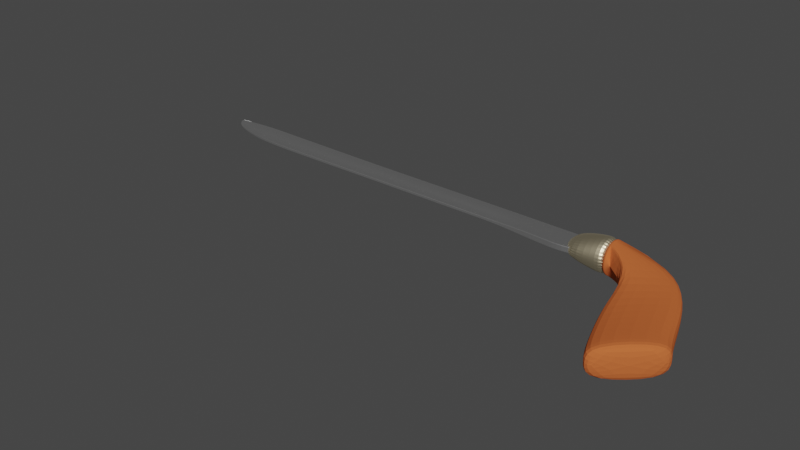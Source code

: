 # Source: Bionet.blend  (saved by Blender 2.93.20; exported with 4.5.12 LTS)
import bpy
from mathutils import Matrix  # noqa: F401  (used for matrix-valued properties, if any)

bpy.ops.wm.read_factory_settings(use_empty=True)
scene = bpy.context.scene
scene.name = 'Scene'

# ---- collections
col_collection = bpy.data.collections.new('Collection'); scene.collection.children.link(col_collection)

# ---- materials (node trees are filled in below, after node groups)
mat_material_003 = bpy.data.materials.new('Material.003')
mat_material_003.use_transparent_shadow = False
mat_material_002 = bpy.data.materials.new('Material.002')
mat_material_002.use_transparent_shadow = False
mat_material_001 = bpy.data.materials.new('Material.001')
mat_material_001.use_transparent_shadow = False

# ---- material node trees
mat_material_003.use_nodes = True; mat_material_003.node_tree.nodes.clear()
_N = mat_material_003.node_tree.nodes; _L = mat_material_003.node_tree.links
n0 = _N.new('ShaderNodeBsdfPrincipled'); n0.name = 'Principled BSDF'; n0.location = (10, 300)
n0.distribution = 'GGX'
n0.subsurface_method = 'BURLEY'
n0.inputs[0].default_value = (0.9758, 0.9758, 0.9758, 1.0)
n0.inputs[1].default_value = 1.0
n0.inputs[2].default_value = 0.4174
n0.inputs[3].default_value = 1.45
n0.inputs[27].default_value = (0.0, 0.0, 0.0, 1.0)
n0.inputs[28].default_value = 1.0
n1 = _N.new('ShaderNodeOutputMaterial'); n1.name = 'Material Output'; n1.location = (300, 300)
_L.new(n0.outputs[0], n1.inputs[0])
n1.is_active_output = True
mat_material_002.use_nodes = True; mat_material_002.node_tree.nodes.clear()
_N = mat_material_002.node_tree.nodes; _L = mat_material_002.node_tree.links
n0 = _N.new('ShaderNodeBsdfPrincipled'); n0.name = 'Principled BSDF'; n0.location = (10, 300)
n0.distribution = 'GGX'
n0.subsurface_method = 'BURLEY'
n0.inputs[0].default_value = (0.8711, 0.7572, 0.5157, 1.0)
n0.inputs[1].default_value = 1.0
n0.inputs[3].default_value = 1.45
n0.inputs[8].default_value = 1.0
n0.inputs[9].default_value = (3.3, 0.2, 0.1)
n0.inputs[10].default_value = 0.6446
n0.inputs[13].default_value = 0.4339
n0.inputs[27].default_value = (0.0, 0.0, 0.0, 1.0)
n0.inputs[28].default_value = 1.0
n1 = _N.new('ShaderNodeOutputMaterial'); n1.name = 'Material Output'; n1.location = (300, 300)
_L.new(n0.outputs[0], n1.inputs[0])
n1.is_active_output = True
mat_material_001.use_nodes = True; mat_material_001.node_tree.nodes.clear()
_N = mat_material_001.node_tree.nodes; _L = mat_material_001.node_tree.links
n0 = _N.new('ShaderNodeBsdfPrincipled'); n0.name = 'Principled BSDF'; n0.location = (10, 300)
n0.distribution = 'GGX'
n0.subsurface_method = 'BURLEY'
n0.inputs[0].default_value = (0.5805, 0.1349, 0.04003, 1.0)
n0.inputs[2].default_value = 1.0
n0.inputs[3].default_value = 1.45
n0.inputs[9].default_value = (1.1, 0.2, 0.1)
n0.inputs[13].default_value = 0.0
n0.inputs[14].default_value = (0.9341, 0.8642, 0.8493, 1.0)
n0.inputs[27].default_value = (0.0, 0.0, 0.0, 1.0)
n0.inputs[28].default_value = 5.8
n1 = _N.new('ShaderNodeOutputMaterial'); n1.name = 'Material Output'; n1.location = (300, 300)
_L.new(n0.outputs[0], n1.inputs[0])
n1.is_active_output = True

# ---- world
world_world = bpy.data.worlds.new('World'); scene.world = world_world
world_world.use_nodes = True; world_world.node_tree.nodes.clear()
_N = world_world.node_tree.nodes; _L = world_world.node_tree.links
n0 = _N.new('ShaderNodeOutputWorld'); n0.name = 'World Output'; n0.location = (300, 300)
n1 = _N.new('ShaderNodeBackground'); n1.name = 'Background'; n1.location = (10, 300)
n1.inputs[0].default_value = (0.05088, 0.05088, 0.05088, 1.0)
_L.new(n1.outputs[0], n0.inputs[0])
n0.is_active_output = True
world_world.color = (0.05088, 0.05088, 0.05088)
world_world.use_sun_shadow = False
world_world.sun_shadow_jitter_overblur = 0.0

# ---- meshes
me_cube_001 = bpy.data.meshes.new('Cube.001')
me_cube_001.from_pydata([(2.806, 1.228, 1.576), (2.806, 1.228, 1.651), (2.806, 1.473, 1.576), (2.806, 1.473, 1.651), (2.352, 1.115, 1.576), (2.352, 1.115, 1.651), (2.352, 1.533, 1.576), (2.352, 1.533, 1.651), (2.144, 1.118, 1.576), (2.144, 1.118, 1.651), (2.142, 1.529, 1.576), (2.142, 1.529, 1.651), (-0.8128, 1.172, 1.597), (-0.8128, 1.172, 1.63), (-0.8128, 1.529, 1.576), (-0.8128, 1.529, 1.651), (-2.05, 1.165, 1.597), (-2.05, 1.165, 1.63), (-2.05, 1.547, 1.576), (-2.05, 1.547, 1.651), (-2.348, 1.178, 1.597), (-2.348, 1.178, 1.63), (-2.348, 1.554, 1.576), (-2.348, 1.554, 1.651), (-2.661, 1.207, 1.597), (-2.661, 1.207, 1.63), (-2.715, 1.552, 1.576), (-2.715, 1.552, 1.651), (-2.91, 1.271, 1.603), (-2.91, 1.271, 1.624), (-2.91, 1.547, 1.589), (-2.91, 1.547, 1.638), (-2.348, 1.178, 1.597), (-2.348, 1.178, 1.63), (-2.661, 1.207, 1.597), (-2.661, 1.207, 1.63), (-3.074, 1.332, 1.605), (-3.074, 1.332, 1.622), (-3.074, 1.53, 1.594), (-3.074, 1.53, 1.633), (-3.074, 1.53, 1.594), (-3.074, 1.53, 1.633), (-3.182, 1.402, 1.605), (-3.182, 1.402, 1.622), (-3.199, 1.506, 1.594), (-3.199, 1.506, 1.633), (-3.199, 1.506, 1.594), (-3.199, 1.506, 1.633), (-3.232, 1.486, 1.599), (-3.232, 1.486, 1.628), (-3.232, 1.495, 1.599), (-3.232, 1.495, 1.628), (-3.232, 1.495, 1.599), (-3.232, 1.495, 1.628), (-3.182, 1.402, 1.605), (-3.182, 1.402, 1.622), (1.773, 1.529, 1.576), (1.403, 1.529, 1.576), (1.034, 1.529, 1.576), (0.6647, 1.529, 1.576), (0.2953, 1.529, 1.576), (-0.07409, 1.529, 1.576), (-0.4435, 1.529, 1.576), (-0.4435, 1.172, 1.597), (-0.07409, 1.172, 1.597), (0.2953, 1.172, 1.597), (0.6647, 1.172, 1.597), (1.034, 1.172, 1.597), (1.403, 1.172, 1.597), (1.773, 1.149, 1.579), (1.773, 1.149, 1.648), (1.403, 1.172, 1.63), (1.034, 1.172, 1.63), (0.6647, 1.172, 1.63), (0.2953, 1.172, 1.63), (-0.07409, 1.172, 1.63), (-0.4435, 1.172, 1.63), (-0.4435, 1.529, 1.651), (-0.07409, 1.529, 1.651), (0.2953, 1.529, 1.651), (0.6647, 1.529, 1.651), (1.034, 1.529, 1.651), (1.403, 1.529, 1.651), (1.773, 1.529, 1.651), (2.806, 1.375, 1.576), (2.806, 1.326, 1.576), (2.806, 1.277, 1.576), (2.806, 1.228, 1.576), (2.806, 1.228, 1.651), (2.806, 1.277, 1.651), (2.806, 1.326, 1.651), (2.806, 1.375, 1.651), (2.352, 1.115, 1.576), (2.352, 1.198, 1.576), (2.352, 1.282, 1.576), (2.352, 1.365, 1.576), (2.352, 1.365, 1.651), (2.352, 1.282, 1.651), (2.352, 1.198, 1.651), (2.352, 1.115, 1.651), (2.144, 1.118, 1.576), (2.144, 1.201, 1.576), (2.143, 1.283, 1.576), (2.143, 1.365, 1.576), (2.143, 1.365, 1.651), (2.143, 1.283, 1.651), (2.144, 1.201, 1.651), (2.144, 1.118, 1.651), (-0.8128, 1.172, 1.597), (-0.8128, 1.243, 1.597), (-0.8128, 1.315, 1.586), (-0.8128, 1.386, 1.576), (-0.8128, 1.386, 1.651), (-0.8128, 1.315, 1.641), (-0.8128, 1.243, 1.63), (-0.8128, 1.172, 1.63), (-2.05, 1.165, 1.597), (-2.05, 1.241, 1.597), (-2.05, 1.318, 1.586), (-2.05, 1.394, 1.576), (-2.05, 1.394, 1.651), (-2.05, 1.318, 1.641), (-2.05, 1.241, 1.63), (-2.05, 1.165, 1.63), (-2.348, 1.178, 1.597), (-2.348, 1.253, 1.597), (-2.348, 1.329, 1.586), (-2.348, 1.404, 1.576), (-2.348, 1.404, 1.651), (-2.348, 1.329, 1.641), (-2.348, 1.253, 1.63), (-2.348, 1.178, 1.63), (-2.661, 1.207, 1.597), (-2.672, 1.276, 1.597), (-2.682, 1.345, 1.586), (-2.693, 1.414, 1.576), (-2.693, 1.414, 1.651), (-2.682, 1.345, 1.641), (-2.672, 1.276, 1.63), (-2.661, 1.207, 1.63), (-2.91, 1.271, 1.603), (-2.91, 1.326, 1.603), (-2.91, 1.381, 1.595), (-2.91, 1.436, 1.589), (-2.91, 1.436, 1.638), (-2.91, 1.381, 1.632), (-2.91, 1.326, 1.624), (-2.91, 1.271, 1.624), (-3.074, 1.332, 1.605), (-3.074, 1.371, 1.605), (-3.074, 1.411, 1.599), (-3.074, 1.451, 1.594), (-3.074, 1.451, 1.633), (-3.074, 1.411, 1.628), (-3.074, 1.371, 1.622), (-3.074, 1.332, 1.622), (-3.182, 1.402, 1.605), (-3.185, 1.423, 1.605), (-3.189, 1.444, 1.599), (-3.192, 1.464, 1.599), (-3.192, 1.464, 1.628), (-3.189, 1.444, 1.628), (-3.185, 1.423, 1.622), (-3.182, 1.402, 1.622), (-3.232, 1.486, 1.599), (-3.232, 1.488, 1.599), (-3.232, 1.49, 1.599), (-3.232, 1.492, 1.599), (-3.232, 1.492, 1.628), (-3.232, 1.49, 1.628), (-3.232, 1.488, 1.628), (-3.232, 1.486, 1.628), (1.773, 1.149, 1.648), (1.773, 1.225, 1.648), (1.773, 1.301, 1.651), (1.773, 1.377, 1.651), (1.403, 1.172, 1.63), (1.403, 1.243, 1.63), (1.403, 1.315, 1.641), (1.403, 1.386, 1.651), (1.034, 1.172, 1.63), (1.034, 1.243, 1.63), (1.034, 1.315, 1.641), (1.034, 1.386, 1.651), (0.6647, 1.172, 1.63), (0.6647, 1.243, 1.63), (0.6647, 1.315, 1.641), (0.6647, 1.386, 1.651), (0.2953, 1.172, 1.63), (0.2953, 1.243, 1.63), (0.2953, 1.315, 1.641), (0.2953, 1.386, 1.651), (-0.07409, 1.172, 1.63), (-0.07409, 1.243, 1.63), (-0.07409, 1.315, 1.641), (-0.07409, 1.386, 1.651), (-0.4435, 1.172, 1.63), (-0.4435, 1.243, 1.63), (-0.4435, 1.315, 1.641), (-0.4435, 1.386, 1.651), (1.773, 1.377, 1.576), (1.773, 1.301, 1.576), (1.773, 1.225, 1.579), (1.773, 1.149, 1.579), (1.403, 1.386, 1.576), (1.403, 1.315, 1.586), (1.403, 1.243, 1.597), (1.403, 1.172, 1.597), (1.034, 1.386, 1.576), (1.034, 1.315, 1.586), (1.034, 1.243, 1.597), (1.034, 1.172, 1.597), (0.6647, 1.386, 1.576), (0.6647, 1.315, 1.586), (0.6647, 1.243, 1.597), (0.6647, 1.172, 1.597), (0.2953, 1.386, 1.576), (0.2953, 1.315, 1.586), (0.2953, 1.243, 1.597), (0.2953, 1.172, 1.597), (-0.07409, 1.386, 1.576), (-0.07409, 1.315, 1.586), (-0.07409, 1.243, 1.597), (-0.07409, 1.172, 1.597), (-0.4435, 1.386, 1.576), (-0.4435, 1.315, 1.586), (-0.4435, 1.243, 1.597), (-0.4435, 1.172, 1.597)], [(33, 32), (35, 34), (55, 54)], [(84, 91, 3, 2), (2, 3, 7, 6), (5, 4, 8, 9), (4, 5, 1, 0), (87, 92, 4, 0), (99, 88, 1, 5), (224, 62, 14, 111), (95, 6, 10, 103), (99, 5, 9, 107), (6, 7, 11, 10), (115, 13, 17, 123), (196, 76, 13, 115), (62, 77, 15, 14), (76, 63, 12, 13), (123, 17, 21, 131), (14, 15, 19, 18), (13, 12, 16, 17), (111, 14, 18, 119), (21, 20, 24, 25), (18, 19, 23, 22), (17, 16, 20, 21), (119, 18, 22, 127), (135, 26, 30, 143), (127, 22, 26, 135), (131, 21, 25, 139), (22, 23, 27, 26), (147, 29, 37, 155), (139, 25, 29, 147), (26, 27, 31, 30), (25, 24, 28, 29), (37, 36, 42, 43), (30, 31, 39, 38), (29, 28, 36, 37), (143, 30, 38, 151), (43, 42, 48, 49), (151, 38, 44, 159), (41, 40, 46, 47), (155, 37, 43, 163), (38, 39, 45, 44), (164, 171, 49, 48), (159, 44, 50, 167), (47, 46, 52, 53), (163, 43, 49, 171), (44, 45, 51, 50), (9, 8, 69, 70), (70, 69, 68, 71), (71, 68, 67, 72), (72, 67, 66, 73), (73, 66, 65, 74), (74, 65, 64, 75), (75, 64, 63, 76), (10, 11, 83, 56), (56, 83, 82, 57), (57, 82, 81, 58), (58, 81, 80, 59), (59, 80, 79, 60), (60, 79, 78, 61), (61, 78, 77, 62), (107, 9, 70, 172), (172, 70, 71, 176), (176, 71, 72, 180), (180, 72, 73, 184), (184, 73, 74, 188), (188, 74, 75, 192), (192, 75, 76, 196), (103, 10, 56, 200), (200, 56, 57, 204), (204, 57, 58, 208), (208, 58, 59, 212), (212, 59, 60, 216), (216, 60, 61, 220), (220, 61, 62, 224), (64, 223, 227, 63), (223, 222, 226, 227), (222, 221, 225, 226), (221, 220, 224, 225), (65, 219, 223, 64), (219, 218, 222, 223), (218, 217, 221, 222), (217, 216, 220, 221), (66, 215, 219, 65), (215, 214, 218, 219), (214, 213, 217, 218), (213, 212, 216, 217), (67, 211, 215, 66), (211, 210, 214, 215), (210, 209, 213, 214), (209, 208, 212, 213), (68, 207, 211, 67), (207, 206, 210, 211), (206, 205, 209, 210), (205, 204, 208, 209), (69, 203, 207, 68), (203, 202, 206, 207), (202, 201, 205, 206), (201, 200, 204, 205), (8, 100, 203, 69), (100, 101, 202, 203), (101, 102, 201, 202), (102, 103, 200, 201), (78, 195, 199, 77), (195, 194, 198, 199), (194, 193, 197, 198), (193, 192, 196, 197), (79, 191, 195, 78), (191, 190, 194, 195), (190, 189, 193, 194), (189, 188, 192, 193), (80, 187, 191, 79), (187, 186, 190, 191), (186, 185, 189, 190), (185, 184, 188, 189), (81, 183, 187, 80), (183, 182, 186, 187), (182, 181, 185, 186), (181, 180, 184, 185), (82, 179, 183, 81), (179, 178, 182, 183), (178, 177, 181, 182), (177, 176, 180, 181), (83, 175, 179, 82), (175, 174, 178, 179), (174, 173, 177, 178), (173, 172, 176, 177), (11, 104, 175, 83), (104, 105, 174, 175), (105, 106, 173, 174), (106, 107, 172, 173), (45, 160, 168, 51), (160, 161, 169, 168), (161, 162, 170, 169), (162, 163, 171, 170), (42, 156, 164, 48), (156, 157, 165, 164), (157, 158, 166, 165), (158, 159, 167, 166), (50, 51, 168, 167), (167, 168, 169, 166), (166, 169, 170, 165), (165, 170, 171, 164), (39, 152, 160, 45), (152, 153, 161, 160), (153, 154, 162, 161), (154, 155, 163, 162), (36, 148, 156, 42), (148, 149, 157, 156), (149, 150, 158, 157), (150, 151, 159, 158), (28, 140, 148, 36), (140, 141, 149, 148), (141, 142, 150, 149), (142, 143, 151, 150), (27, 136, 144, 31), (136, 137, 145, 144), (137, 138, 146, 145), (138, 139, 147, 146), (31, 144, 152, 39), (144, 145, 153, 152), (145, 146, 154, 153), (146, 147, 155, 154), (23, 128, 136, 27), (128, 129, 137, 136), (129, 130, 138, 137), (130, 131, 139, 138), (20, 124, 132, 24), (124, 125, 133, 132), (125, 126, 134, 133), (126, 127, 135, 134), (24, 132, 140, 28), (132, 133, 141, 140), (133, 134, 142, 141), (134, 135, 143, 142), (16, 116, 124, 20), (116, 117, 125, 124), (117, 118, 126, 125), (118, 119, 127, 126), (12, 108, 116, 16), (108, 109, 117, 116), (109, 110, 118, 117), (110, 111, 119, 118), (19, 120, 128, 23), (120, 121, 129, 128), (121, 122, 130, 129), (122, 123, 131, 130), (77, 199, 112, 15), (199, 198, 113, 112), (198, 197, 114, 113), (197, 196, 115, 114), (15, 112, 120, 19), (112, 113, 121, 120), (113, 114, 122, 121), (114, 115, 123, 122), (7, 96, 104, 11), (96, 97, 105, 104), (97, 98, 106, 105), (98, 99, 107, 106), (4, 92, 100, 8), (92, 93, 101, 100), (93, 94, 102, 101), (94, 95, 103, 102), (63, 227, 108, 12), (227, 226, 109, 108), (226, 225, 110, 109), (225, 224, 111, 110), (7, 3, 91, 96), (96, 91, 90, 97), (97, 90, 89, 98), (98, 89, 88, 99), (2, 6, 95, 84), (84, 95, 94, 85), (85, 94, 93, 86), (86, 93, 92, 87), (0, 1, 88, 87), (87, 88, 89, 86), (86, 89, 90, 85), (85, 90, 91, 84)])
_uv = me_cube_001.uv_layers.new(name='UVMap')
_uv.uv.foreach_set('vector', [0.375, 0.15, 0.625, 0.15, 0.625, 0.25, 0.375, 0.25, 0.375, 0.25, 0.625, 0.25, 0.625, 0.5, 0.375, 0.5, 0.625, 0.75, 0.375, 0.75, 0.375, 0.75, 0.625, 0.75, 0.375, 0.75, 0.625, 0.75, 0.625, 1.0, 0.375, 1.0, 0.125, 0.75, 0.375, 0.75, 0.375, 0.75, 0.125, 0.75, 0.625, 0.75, 0.875, 0.75, 0.875, 0.75, 0.625, 0.75, 0.375, 0.6, 0.375, 0.5, 0.375, 0.5, 0.375, 0.6, 0.375, 0.6, 0.375, 0.5, 0.375, 0.5, 0.375, 0.6, 0.625, 0.75, 0.625, 0.75, 0.625, 0.75, 0.625, 0.75, 0.375, 0.5, 0.625, 0.5, 0.625, 0.5, 0.375, 0.5, 0.625, 0.75, 0.625, 0.75, 0.625, 0.75, 0.625, 0.75, 0.625, 0.75, 0.625, 0.75, 0.625, 0.75, 0.625, 0.75, 0.375, 0.5, 0.625, 0.5, 0.625, 0.5, 0.375, 0.5, 0.625, 0.75, 0.375, 0.75, 0.375, 0.75, 0.625, 0.75, 0.625, 0.75, 0.625, 0.75, 0.625, 0.75, 0.625, 0.75, 0.375, 0.5, 0.625, 0.5, 0.625, 0.5, 0.375, 0.5, 0.625, 0.75, 0.375, 0.75, 0.375, 0.75, 0.625, 0.75, 0.375, 0.6, 0.375, 0.5, 0.375, 0.5, 0.375, 0.6, 0.625, 0.75, 0.375, 0.75, 0.375, 0.75, 0.625, 0.75, 0.375, 0.5, 0.625, 0.5, 0.625, 0.5, 0.375, 0.5, 0.625, 0.75, 0.375, 0.75, 0.375, 0.75, 0.625, 0.75, 0.375, 0.6, 0.375, 0.5, 0.375, 0.5, 0.375, 0.6, 0.375, 0.6, 0.375, 0.5, 0.375, 0.5, 0.375, 0.6, 0.375, 0.6, 0.375, 0.5, 0.375, 0.5, 0.375, 0.6, 0.625, 0.75, 0.625, 0.75, 0.625, 0.75, 0.625, 0.75, 0.375, 0.5, 0.625, 0.5, 0.625, 0.5, 0.375, 0.5, 0.625, 0.75, 0.625, 0.75, 0.625, 0.75, 0.625, 0.75, 0.625, 0.75, 0.625, 0.75, 0.625, 0.75, 0.625, 0.75, 0.375, 0.5, 0.625, 0.5, 0.625, 0.5, 0.375, 0.5, 0.625, 0.75, 0.375, 0.75, 0.375, 0.75, 0.625, 0.75, 0.625, 0.75, 0.375, 0.75, 0.375, 0.75, 0.625, 0.75, 0.375, 0.5, 0.625, 0.5, 0.625, 0.5, 0.375, 0.5, 0.625, 0.75, 0.375, 0.75, 0.375, 0.75, 0.625, 0.75, 0.375, 0.6, 0.375, 0.5, 0.375, 0.5, 0.375, 0.6, 0.625, 0.75, 0.375, 0.75, 0.375, 0.75, 0.625, 0.75, 0.375, 0.6, 0.375, 0.5, 0.375, 0.5, 0.375, 0.6, 0.0, 0.0, 0.0, 0.0, 0.0, 0.0, 0.0, 0.0, 0.625, 0.75, 0.625, 0.75, 0.625, 0.75, 0.625, 0.75, 0.375, 0.5, 0.625, 0.5, 0.625, 0.5, 0.375, 0.5, 0.375, 0.7438, 0.625, 0.7438, 0.625, 0.75, 0.375, 0.75, 0.375, 0.6, 0.375, 0.5, 0.375, 0.5, 0.375, 0.592, 0.0, 0.0, 0.0, 0.0, 0.0, 0.0, 0.0, 0.0, 0.625, 0.75, 0.625, 0.75, 0.625, 0.75, 0.625, 0.7438, 0.375, 0.5, 0.625, 0.5, 0.625, 0.5, 0.375, 0.5, 0.625, 0.75, 0.375, 0.75, 0.375, 0.75, 0.625, 0.75, 0.625, 0.75, 0.375, 0.75, 0.375, 0.75, 0.625, 0.75, 0.625, 0.75, 0.375, 0.75, 0.375, 0.75, 0.625, 0.75, 0.625, 0.75, 0.375, 0.75, 0.375, 0.75, 0.625, 0.75, 0.625, 0.75, 0.375, 0.75, 0.375, 0.75, 0.625, 0.75, 0.625, 0.75, 0.375, 0.75, 0.375, 0.75, 0.625, 0.75, 0.625, 0.75, 0.375, 0.75, 0.375, 0.75, 0.625, 0.75, 0.375, 0.5, 0.625, 0.5, 0.625, 0.5, 0.375, 0.5, 0.375, 0.5, 0.625, 0.5, 0.625, 0.5, 0.375, 0.5, 0.375, 0.5, 0.625, 0.5, 0.625, 0.5, 0.375, 0.5, 0.375, 0.5, 0.625, 0.5, 0.625, 0.5, 0.375, 0.5, 0.375, 0.5, 0.625, 0.5, 0.625, 0.5, 0.375, 0.5, 0.375, 0.5, 0.625, 0.5, 0.625, 0.5, 0.375, 0.5, 0.375, 0.5, 0.625, 0.5, 0.625, 0.5, 0.375, 0.5, 0.625, 0.75, 0.625, 0.75, 0.625, 0.75, 0.625, 0.75, 0.625, 0.75, 0.625, 0.75, 0.625, 0.75, 0.625, 0.75, 0.625, 0.75, 0.625, 0.75, 0.625, 0.75, 0.625, 0.75, 0.625, 0.75, 0.625, 0.75, 0.625, 0.75, 0.625, 0.75, 0.625, 0.75, 0.625, 0.75, 0.625, 0.75, 0.625, 0.75, 0.625, 0.75, 0.625, 0.75, 0.625, 0.75, 0.625, 0.75, 0.625, 0.75, 0.625, 0.75, 0.625, 0.75, 0.625, 0.75, 0.375, 0.6, 0.375, 0.5, 0.375, 0.5, 0.375, 0.6, 0.375, 0.6, 0.375, 0.5, 0.375, 0.5, 0.375, 0.6, 0.375, 0.6, 0.375, 0.5, 0.375, 0.5, 0.375, 0.6, 0.375, 0.6, 0.375, 0.5, 0.375, 0.5, 0.375, 0.6, 0.375, 0.6, 0.375, 0.5, 0.375, 0.5, 0.375, 0.6, 0.375, 0.6, 0.375, 0.5, 0.375, 0.5, 0.375, 0.6, 0.375, 0.6, 0.375, 0.5, 0.375, 0.5, 0.375, 0.6, 0.375, 0.75, 0.375, 0.75, 0.375, 0.75, 0.375, 0.75, 0.375, 0.75, 0.375, 0.7, 0.375, 0.7, 0.375, 0.75, 0.375, 0.7, 0.375, 0.65, 0.375, 0.65, 0.375, 0.7, 0.375, 0.65, 0.375, 0.6, 0.375, 0.6, 0.375, 0.65, 0.375, 0.75, 0.375, 0.75, 0.375, 0.75, 0.375, 0.75, 0.375, 0.75, 0.375, 0.7, 0.375, 0.7, 0.375, 0.75, 0.375, 0.7, 0.375, 0.65, 0.375, 0.65, 0.375, 0.7, 0.375, 0.65, 0.375, 0.6, 0.375, 0.6, 0.375, 0.65, 0.375, 0.75, 0.375, 0.75, 0.375, 0.75, 0.375, 0.75, 0.375, 0.75, 0.375, 0.7, 0.375, 0.7, 0.375, 0.75, 0.375, 0.7, 0.375, 0.65, 0.375, 0.65, 0.375, 0.7, 0.375, 0.65, 0.375, 0.6, 0.375, 0.6, 0.375, 0.65, 0.375, 0.75, 0.375, 0.75, 0.375, 0.75, 0.375, 0.75, 0.375, 0.75, 0.375, 0.7, 0.375, 0.7, 0.375, 0.75, 0.375, 0.7, 0.375, 0.65, 0.375, 0.65, 0.375, 0.7, 0.375, 0.65, 0.375, 0.6, 0.375, 0.6, 0.375, 0.65, 0.375, 0.75, 0.375, 0.75, 0.375, 0.75, 0.375, 0.75, 0.375, 0.75, 0.375, 0.7, 0.375, 0.7, 0.375, 0.75, 0.375, 0.7, 0.375, 0.65, 0.375, 0.65, 0.375, 0.7, 0.375, 0.65, 0.375, 0.6, 0.375, 0.6, 0.375, 0.65, 0.375, 0.75, 0.375, 0.75, 0.375, 0.75, 0.375, 0.75, 0.375, 0.75, 0.375, 0.7, 0.375, 0.7, 0.375, 0.75, 0.375, 0.7, 0.375, 0.65, 0.375, 0.65, 0.375, 0.7, 0.375, 0.65, 0.375, 0.6, 0.375, 0.6, 0.375, 0.65, 0.375, 0.75, 0.375, 0.75, 0.375, 0.75, 0.375, 0.75, 0.375, 0.75, 0.375, 0.7, 0.375, 0.7, 0.375, 0.75, 0.375, 0.7, 0.375, 0.65, 0.375, 0.65, 0.375, 0.7, 0.375, 0.65, 0.375, 0.6, 0.375, 0.6, 0.375, 0.65, 0.625, 0.5, 0.625, 0.6, 0.625, 0.6, 0.625, 0.5, 0.625, 0.6, 0.625, 0.65, 0.625, 0.65, 0.625, 0.6, 0.625, 0.65, 0.625, 0.7, 0.625, 0.7, 0.625, 0.65, 0.625, 0.7, 0.625, 0.75, 0.625, 0.75, 0.625, 0.7, 0.625, 0.5, 0.625, 0.6, 0.625, 0.6, 0.625, 0.5, 0.625, 0.6, 0.625, 0.65, 0.625, 0.65, 0.625, 0.6, 0.625, 0.65, 0.625, 0.7, 0.625, 0.7, 0.625, 0.65, 0.625, 0.7, 0.625, 0.75, 0.625, 0.75, 0.625, 0.7, 0.625, 0.5, 0.625, 0.6, 0.625, 0.6, 0.625, 0.5, 0.625, 0.6, 0.625, 0.65, 0.625, 0.65, 0.625, 0.6, 0.625, 0.65, 0.625, 0.7, 0.625, 0.7, 0.625, 0.65, 0.625, 0.7, 0.625, 0.75, 0.625, 0.75, 0.625, 0.7, 0.625, 0.5, 0.625, 0.6, 0.625, 0.6, 0.625, 0.5, 0.625, 0.6, 0.625, 0.65, 0.625, 0.65, 0.625, 0.6, 0.625, 0.65, 0.625, 0.7, 0.625, 0.7, 0.625, 0.65, 0.625, 0.7, 0.625, 0.75, 0.625, 0.75, 0.625, 0.7, 0.625, 0.5, 0.625, 0.6, 0.625, 0.6, 0.625, 0.5, 0.625, 0.6, 0.625, 0.65, 0.625, 0.65, 0.625, 0.6, 0.625, 0.65, 0.625, 0.7, 0.625, 0.7, 0.625, 0.65, 0.625, 0.7, 0.625, 0.75, 0.625, 0.75, 0.625, 0.7, 0.625, 0.5, 0.625, 0.6, 0.625, 0.6, 0.625, 0.5, 0.625, 0.6, 0.625, 0.65, 0.625, 0.65, 0.625, 0.6, 0.625, 0.65, 0.625, 0.7, 0.625, 0.7, 0.625, 0.65, 0.625, 0.7, 0.625, 0.75, 0.625, 0.75, 0.625, 0.7, 0.625, 0.5, 0.625, 0.6, 0.625, 0.6, 0.625, 0.5, 0.625, 0.6, 0.625, 0.65, 0.625, 0.65, 0.625, 0.6, 0.625, 0.65, 0.625, 0.7, 0.625, 0.7, 0.625, 0.65, 0.625, 0.7, 0.625, 0.75, 0.625, 0.75, 0.625, 0.7, 0.625, 0.5, 0.625, 0.6, 0.625, 0.592, 0.625, 0.5, 0.625, 0.6, 0.625, 0.65, 0.625, 0.6415, 0.625, 0.592, 0.625, 0.65, 0.625, 0.7, 0.625, 0.6925, 0.625, 0.6415, 0.625, 0.7, 0.625, 0.75, 0.625, 0.7438, 0.625, 0.6925, 0.375, 0.75, 0.375, 0.75, 0.375, 0.7438, 0.375, 0.75, 0.375, 0.75, 0.375, 0.7, 0.375, 0.6925, 0.375, 0.7438, 0.375, 0.7, 0.375, 0.65, 0.375, 0.6415, 0.375, 0.6925, 0.375, 0.65, 0.375, 0.6, 0.375, 0.592, 0.375, 0.6415, 0.375, 0.5, 0.625, 0.5, 0.625, 0.592, 0.375, 0.592, 0.375, 0.592, 0.625, 0.592, 0.625, 0.6415, 0.375, 0.6415, 0.375, 0.6415, 0.625, 0.6415, 0.625, 0.6925, 0.375, 0.6925, 0.375, 0.6925, 0.625, 0.6925, 0.625, 0.7438, 0.375, 0.7438, 0.625, 0.5, 0.625, 0.6, 0.625, 0.6, 0.625, 0.5, 0.625, 0.6, 0.625, 0.65, 0.625, 0.65, 0.625, 0.6, 0.625, 0.65, 0.625, 0.7, 0.625, 0.7, 0.625, 0.65, 0.625, 0.7, 0.625, 0.75, 0.625, 0.75, 0.625, 0.7, 0.375, 0.75, 0.375, 0.75, 0.375, 0.75, 0.375, 0.75, 0.375, 0.75, 0.375, 0.7, 0.375, 0.7, 0.375, 0.75, 0.375, 0.7, 0.375, 0.65, 0.375, 0.65, 0.375, 0.7, 0.375, 0.65, 0.375, 0.6, 0.375, 0.6, 0.375, 0.65, 0.375, 0.75, 0.375, 0.75, 0.375, 0.75, 0.375, 0.75, 0.375, 0.75, 0.375, 0.7, 0.375, 0.7, 0.375, 0.75, 0.375, 0.7, 0.375, 0.65, 0.375, 0.65, 0.375, 0.7, 0.375, 0.65, 0.375, 0.6, 0.375, 0.6, 0.375, 0.65, 0.625, 0.5, 0.625, 0.6, 0.625, 0.6, 0.625, 0.5, 0.625, 0.6, 0.625, 0.65, 0.625, 0.65, 0.625, 0.6, 0.625, 0.65, 0.625, 0.7, 0.625, 0.7, 0.625, 0.65, 0.625, 0.7, 0.625, 0.75, 0.625, 0.75, 0.625, 0.7, 0.625, 0.5, 0.625, 0.6, 0.625, 0.6, 0.625, 0.5, 0.625, 0.6, 0.625, 0.65, 0.625, 0.65, 0.625, 0.6, 0.625, 0.65, 0.625, 0.7, 0.625, 0.7, 0.625, 0.65, 0.625, 0.7, 0.625, 0.75, 0.625, 0.75, 0.625, 0.7, 0.625, 0.5, 0.625, 0.6, 0.625, 0.6, 0.625, 0.5, 0.625, 0.6, 0.625, 0.65, 0.625, 0.65, 0.625, 0.6, 0.625, 0.65, 0.625, 0.7, 0.625, 0.7, 0.625, 0.65, 0.625, 0.7, 0.625, 0.75, 0.625, 0.75, 0.625, 0.7, 0.375, 0.75, 0.375, 0.75, 0.375, 0.75, 0.375, 0.75, 0.375, 0.75, 0.375, 0.7, 0.375, 0.7, 0.375, 0.75, 0.375, 0.7, 0.375, 0.65, 0.375, 0.65, 0.375, 0.7, 0.375, 0.65, 0.375, 0.6, 0.375, 0.6, 0.375, 0.65, 0.375, 0.75, 0.375, 0.75, 0.375, 0.75, 0.375, 0.75, 0.375, 0.75, 0.375, 0.7, 0.375, 0.7, 0.375, 0.75, 0.375, 0.7, 0.375, 0.65, 0.375, 0.65, 0.375, 0.7, 0.375, 0.65, 0.375, 0.6, 0.375, 0.6, 0.375, 0.65, 0.375, 0.75, 0.375, 0.75, 0.375, 0.75, 0.375, 0.75, 0.375, 0.75, 0.375, 0.7, 0.375, 0.7, 0.375, 0.75, 0.375, 0.7, 0.375, 0.65, 0.375, 0.65, 0.375, 0.7, 0.375, 0.65, 0.375, 0.6, 0.375, 0.6, 0.375, 0.65, 0.375, 0.75, 0.375, 0.75, 0.375, 0.75, 0.375, 0.75, 0.375, 0.75, 0.375, 0.7, 0.375, 0.7, 0.375, 0.75, 0.375, 0.7, 0.375, 0.65, 0.375, 0.65, 0.375, 0.7, 0.375, 0.65, 0.375, 0.6, 0.375, 0.6, 0.375, 0.65, 0.625, 0.5, 0.625, 0.6, 0.625, 0.6, 0.625, 0.5, 0.625, 0.6, 0.625, 0.65, 0.625, 0.65, 0.625, 0.6, 0.625, 0.65, 0.625, 0.7, 0.625, 0.7, 0.625, 0.65, 0.625, 0.7, 0.625, 0.75, 0.625, 0.75, 0.625, 0.7, 0.625, 0.5, 0.625, 0.6, 0.625, 0.6, 0.625, 0.5, 0.625, 0.6, 0.625, 0.65, 0.625, 0.65, 0.625, 0.6, 0.625, 0.65, 0.625, 0.7, 0.625, 0.7, 0.625, 0.65, 0.625, 0.7, 0.625, 0.75, 0.625, 0.75, 0.625, 0.7, 0.625, 0.5, 0.625, 0.6, 0.625, 0.6, 0.625, 0.5, 0.625, 0.6, 0.625, 0.65, 0.625, 0.65, 0.625, 0.6, 0.625, 0.65, 0.625, 0.7, 0.625, 0.7, 0.625, 0.65, 0.625, 0.7, 0.625, 0.75, 0.625, 0.75, 0.625, 0.7, 0.625, 0.5, 0.625, 0.6, 0.625, 0.6, 0.625, 0.5, 0.625, 0.6, 0.625, 0.65, 0.625, 0.65, 0.625, 0.6, 0.625, 0.65, 0.625, 0.7, 0.625, 0.7, 0.625, 0.65, 0.625, 0.7, 0.625, 0.75, 0.625, 0.75, 0.625, 0.7, 0.375, 0.75, 0.375, 0.75, 0.375, 0.75, 0.375, 0.75, 0.375, 0.75, 0.375, 0.7, 0.375, 0.7, 0.375, 0.75, 0.375, 0.7, 0.375, 0.65, 0.375, 0.65, 0.375, 0.7, 0.375, 0.65, 0.375, 0.6, 0.375, 0.6, 0.375, 0.65, 0.375, 0.75, 0.375, 0.75, 0.375, 0.75, 0.375, 0.75, 0.375, 0.75, 0.375, 0.7, 0.375, 0.7, 0.375, 0.75, 0.375, 0.7, 0.375, 0.65, 0.375, 0.65, 0.375, 0.7, 0.375, 0.65, 0.375, 0.6, 0.375, 0.6, 0.375, 0.65, 0.625, 0.5, 0.875, 0.5, 0.875, 0.6, 0.625, 0.6, 0.625, 0.6, 0.875, 0.6, 0.875, 0.65, 0.625, 0.65, 0.625, 0.65, 0.875, 0.65, 0.875, 0.7, 0.625, 0.7, 0.625, 0.7, 0.875, 0.7, 0.875, 0.75, 0.625, 0.75, 0.125, 0.5, 0.375, 0.5, 0.375, 0.6, 0.125, 0.6, 0.125, 0.6, 0.375, 0.6, 0.375, 0.65, 0.125, 0.65, 0.125, 0.65, 0.375, 0.65, 0.375, 0.7, 0.125, 0.7, 0.125, 0.7, 0.375, 0.7, 0.375, 0.75, 0.125, 0.75, 0.375, 0.0, 0.625, 0.0, 0.625, 0.0, 0.375, 0.0, 0.375, 0.0, 0.625, 0.0, 0.625, 0.05, 0.375, 0.05, 0.375, 0.05, 0.625, 0.05, 0.625, 0.1, 0.375, 0.1, 0.375, 0.1, 0.625, 0.1, 0.625, 0.15, 0.375, 0.15])
me_cube_001.materials.append(mat_material_003)
me_cube_001.use_remesh_fix_poles = True
me_cube_001.use_remesh_preserve_attributes = False
me_cube_001.update()
me_cylinder = bpy.data.meshes.new('Cylinder')
me_cylinder.from_pydata([(1.175, 1.9, 5.326), (1.175, 0.9245, 9.126), (1.546, 1.864, 5.326), (1.563, 0.9067, 9.126), (1.902, 1.755, 5.326), (1.936, 0.8541, 9.126), (2.231, 1.58, 5.326), (2.281, 0.7687, 9.126), (2.519, 1.344, 5.326), (2.582, 0.6537, 9.126), (2.755, 1.056, 5.326), (2.83, 0.5136, 9.126), (2.93, 0.7271, 5.326), (3.013, 0.3538, 9.126), (3.039, 0.3707, 5.326), (3.127, 0.1804, 9.126), (3.075, 5.587e-07, 5.326), (3.165, 1.658e-07, 9.126), (3.039, -0.3707, 5.326), (3.127, -0.1804, 9.126), (2.93, -0.7271, 5.326), (3.013, -0.3538, 9.126), (2.755, -1.056, 5.326), (2.83, -0.5136, 9.126), (2.519, -1.344, 5.326), (2.582, -0.6537, 9.126), (2.231, -1.58, 5.326), (2.281, -0.7687, 9.126), (1.902, -1.755, 5.326), (1.936, -0.8541, 9.126), (1.546, -1.864, 5.326), (1.563, -0.9067, 9.126), (1.175, -1.9, 5.326), (1.175, -0.9245, 9.126), (0.8042, -1.864, 5.326), (0.7867, -0.9067, 9.126), (0.4478, -1.755, 5.326), (0.4134, -0.8541, 9.126), (0.1193, -1.58, 5.326), (0.06935, -0.7687, 9.126), (-0.1686, -1.344, 5.326), (-0.2322, -0.6537, 9.126), (-0.4049, -1.056, 5.326), (-0.4797, -0.5136, 9.126), (-0.5805, -0.7271, 5.326), (-0.6636, -0.3538, 9.126), (-0.6887, -0.3707, 5.326), (-0.7768, -0.1804, 9.126), (-0.7252, 6.644e-07, 5.326), (-0.8151, 2.173e-07, 9.126), (-0.6887, 0.3707, 5.326), (-0.7768, 0.1804, 9.126), (-0.5805, 0.7271, 5.326), (-0.6636, 0.3538, 9.126), (-0.4049, 1.056, 5.326), (-0.4797, 0.5136, 9.126), (-0.1686, 1.344, 5.326), (-0.2322, 0.6537, 9.126), (0.1193, 1.58, 5.326), (0.06935, 0.7687, 9.126), (0.4478, 1.755, 5.326), (0.4134, 0.8541, 9.126), (0.8042, 1.864, 5.326), (0.7867, 0.9067, 9.126), (1.175, 1.9, 4.102), (1.546, 1.864, 4.102), (1.902, 1.755, 4.102), (2.231, 1.58, 4.102), (2.519, 1.344, 4.102), (2.755, 1.056, 4.102), (2.93, 0.7271, 4.102), (3.039, 0.3707, 4.102), (3.075, 5.587e-07, 4.102), (3.039, -0.3707, 4.102), (2.93, -0.7271, 4.102), (2.755, -1.056, 4.102), (2.519, -1.344, 4.102), (2.231, -1.58, 4.102), (1.902, -1.755, 4.102), (1.546, -1.864, 4.102), (1.175, -1.9, 4.102), (0.8042, -1.864, 4.102), (0.4478, -1.755, 4.102), (0.1193, -1.58, 4.102), (-0.1686, -1.344, 4.102), (-0.4049, -1.056, 4.102), (-0.5805, -0.7271, 4.102), (-0.6887, -0.3707, 4.102), (-0.7252, 6.644e-07, 4.102), (-0.6887, 0.3707, 4.102), (-0.5805, 0.7271, 4.102), (-0.4049, 1.056, 4.102), (-0.1686, 1.344, 4.102), (0.1193, 1.58, 4.102), (0.4478, 1.755, 4.102), (0.8042, 1.864, 4.102)], [], [(0, 1, 3, 2), (2, 3, 5, 4), (4, 5, 7, 6), (6, 7, 9, 8), (8, 9, 11, 10), (10, 11, 13, 12), (12, 13, 15, 14), (14, 15, 17, 16), (16, 17, 19, 18), (18, 19, 21, 20), (20, 21, 23, 22), (22, 23, 25, 24), (24, 25, 27, 26), (26, 27, 29, 28), (28, 29, 31, 30), (30, 31, 33, 32), (32, 33, 35, 34), (34, 35, 37, 36), (36, 37, 39, 38), (38, 39, 41, 40), (40, 41, 43, 42), (42, 43, 45, 44), (44, 45, 47, 46), (46, 47, 49, 48), (48, 49, 51, 50), (50, 51, 53, 52), (52, 53, 55, 54), (54, 55, 57, 56), (56, 57, 59, 58), (58, 59, 61, 60), (3, 1, 63, 61, 59, 57, 55, 53, 51, 49, 47, 45, 43, 41, 39, 37, 35, 33, 31, 29, 27, 25, 23, 21, 19, 17, 15, 13, 11, 9, 7, 5), (60, 61, 63, 62), (62, 63, 1, 0), (2, 4, 66, 65), (64, 65, 66, 67, 68, 69, 70, 71, 72, 73, 74, 75, 76, 77, 78, 79, 80, 81, 82, 83, 84, 85, 86, 87, 88, 89, 90, 91, 92, 93, 94, 95), (20, 22, 75, 74), (38, 40, 84, 83), (56, 58, 93, 92), (12, 14, 71, 70), (30, 32, 80, 79), (48, 50, 89, 88), (4, 6, 67, 66), (22, 24, 76, 75), (40, 42, 85, 84), (58, 60, 94, 93), (14, 16, 72, 71), (32, 34, 81, 80), (50, 52, 90, 89), (6, 8, 68, 67), (24, 26, 77, 76), (42, 44, 86, 85), (60, 62, 95, 94), (16, 18, 73, 72), (34, 36, 82, 81), (52, 54, 91, 90), (8, 10, 69, 68), (26, 28, 78, 77), (44, 46, 87, 86), (0, 2, 65, 64), (62, 0, 64, 95), (18, 20, 74, 73), (36, 38, 83, 82), (54, 56, 92, 91), (10, 12, 70, 69), (28, 30, 79, 78), (46, 48, 88, 87)])
_uv = me_cylinder.uv_layers.new(name='UVMap')
_uv.uv.foreach_set('vector', [1.0, 0.5, 1.0, 1.0, 0.9688, 1.0, 0.9688, 0.5, 0.9688, 0.5, 0.9688, 1.0, 0.9375, 1.0, 0.9375, 0.5, 0.9375, 0.5, 0.9375, 1.0, 0.9062, 1.0, 0.9062, 0.5, 0.9062, 0.5, 0.9062, 1.0, 0.875, 1.0, 0.875, 0.5, 0.875, 0.5, 0.875, 1.0, 0.8438, 1.0, 0.8438, 0.5, 0.8438, 0.5, 0.8438, 1.0, 0.8125, 1.0, 0.8125, 0.5, 0.8125, 0.5, 0.8125, 1.0, 0.7812, 1.0, 0.7812, 0.5, 0.7812, 0.5, 0.7812, 1.0, 0.75, 1.0, 0.75, 0.5, 0.75, 0.5, 0.75, 1.0, 0.7188, 1.0, 0.7188, 0.5, 0.7188, 0.5, 0.7188, 1.0, 0.6875, 1.0, 0.6875, 0.5, 0.6875, 0.5, 0.6875, 1.0, 0.6562, 1.0, 0.6562, 0.5, 0.6562, 0.5, 0.6562, 1.0, 0.625, 1.0, 0.625, 0.5, 0.625, 0.5, 0.625, 1.0, 0.5938, 1.0, 0.5938, 0.5, 0.5938, 0.5, 0.5938, 1.0, 0.5625, 1.0, 0.5625, 0.5, 0.5625, 0.5, 0.5625, 1.0, 0.5312, 1.0, 0.5312, 0.5, 0.5312, 0.5, 0.5312, 1.0, 0.5, 1.0, 0.5, 0.5, 0.5, 0.5, 0.5, 1.0, 0.4688, 1.0, 0.4688, 0.5, 0.4688, 0.5, 0.4688, 1.0, 0.4375, 1.0, 0.4375, 0.5, 0.4375, 0.5, 0.4375, 1.0, 0.4062, 1.0, 0.4062, 0.5, 0.4062, 0.5, 0.4062, 1.0, 0.375, 1.0, 0.375, 0.5, 0.375, 0.5, 0.375, 1.0, 0.3438, 1.0, 0.3438, 0.5, 0.3438, 0.5, 0.3438, 1.0, 0.3125, 1.0, 0.3125, 0.5, 0.3125, 0.5, 0.3125, 1.0, 0.2812, 1.0, 0.2812, 0.5, 0.2812, 0.5, 0.2812, 1.0, 0.25, 1.0, 0.25, 0.5, 0.25, 0.5, 0.25, 1.0, 0.2188, 1.0, 0.2188, 0.5, 0.2188, 0.5, 0.2188, 1.0, 0.1875, 1.0, 0.1875, 0.5, 0.1875, 0.5, 0.1875, 1.0, 0.1562, 1.0, 0.1562, 0.5, 0.1562, 0.5, 0.1562, 1.0, 0.125, 1.0, 0.125, 0.5, 0.125, 0.5, 0.125, 1.0, 0.09375, 1.0, 0.09375, 0.5, 0.09375, 0.5, 0.09375, 1.0, 0.0625, 1.0, 0.0625, 0.5, 0.2968, 0.4854, 0.25, 0.49, 0.2032, 0.4854, 0.1582, 0.4717, 0.1167, 0.4496, 0.08029, 0.4197, 0.05045, 0.3833, 0.02827, 0.3418, 0.01461, 0.2968, 0.01, 0.25, 0.01461, 0.2032, 0.02827, 0.1582, 0.05045, 0.1167, 0.08029, 0.08029, 0.1167, 0.05045, 0.1582, 0.02827, 0.2032, 0.01461, 0.25, 0.01, 0.2968, 0.01461, 0.3418, 0.02827, 0.3833, 0.05045, 0.4197, 0.08029, 0.4496, 0.1167, 0.4717, 0.1582, 0.4854, 0.2032, 0.49, 0.25, 0.4854, 0.2968, 0.4717, 0.3418, 0.4496, 0.3833, 0.4197, 0.4197, 0.3833, 0.4496, 0.3418, 0.4717, 0.0625, 0.5, 0.0625, 1.0, 0.03125, 1.0, 0.03125, 0.5, 0.03125, 0.5, 0.03125, 1.0, 0.0, 1.0, 0.0, 0.5, 0.9688, 0.5, 0.9375, 0.5, 0.9375, 0.5, 0.9688, 0.5, 0.75, 0.49, 0.7968, 0.4854, 0.8418, 0.4717, 0.8833, 0.4496, 0.9197, 0.4197, 0.9496, 0.3833, 0.9717, 0.3418, 0.9854, 0.2968, 0.99, 0.25, 0.9854, 0.2032, 0.9717, 0.1582, 0.9496, 0.1167, 0.9197, 0.08029, 0.8833, 0.05045, 0.8418, 0.02827, 0.7968, 0.01461, 0.75, 0.01, 0.7032, 0.01461, 0.6582, 0.02827, 0.6167, 0.05045, 0.5803, 0.08029, 0.5504, 0.1167, 0.5283, 0.1582, 0.5146, 0.2032, 0.51, 0.25, 0.5146, 0.2968, 0.5283, 0.3418, 0.5504, 0.3833, 0.5803, 0.4197, 0.6167, 0.4496, 0.6582, 0.4717, 0.7032, 0.4854, 0.6875, 0.5, 0.6562, 0.5, 0.6562, 0.5, 0.6875, 0.5, 0.4062, 0.5, 0.375, 0.5, 0.375, 0.5, 0.4062, 0.5, 0.125, 0.5, 0.09375, 0.5, 0.09375, 0.5, 0.125, 0.5, 0.8125, 0.5, 0.7812, 0.5, 0.7812, 0.5, 0.8125, 0.5, 0.5312, 0.5, 0.5, 0.5, 0.5, 0.5, 0.5312, 0.5, 0.25, 0.5, 0.2188, 0.5, 0.2188, 0.5, 0.25, 0.5, 0.9375, 0.5, 0.9062, 0.5, 0.9062, 0.5, 0.9375, 0.5, 0.6562, 0.5, 0.625, 0.5, 0.625, 0.5, 0.6562, 0.5, 0.375, 0.5, 0.3438, 0.5, 0.3438, 0.5, 0.375, 0.5, 0.09375, 0.5, 0.0625, 0.5, 0.0625, 0.5, 0.09375, 0.5, 0.7812, 0.5, 0.75, 0.5, 0.75, 0.5, 0.7812, 0.5, 0.5, 0.5, 0.4688, 0.5, 0.4688, 0.5, 0.5, 0.5, 0.2188, 0.5, 0.1875, 0.5, 0.1875, 0.5, 0.2188, 0.5, 0.9062, 0.5, 0.875, 0.5, 0.875, 0.5, 0.9062, 0.5, 0.625, 0.5, 0.5938, 0.5, 0.5938, 0.5, 0.625, 0.5, 0.3438, 0.5, 0.3125, 0.5, 0.3125, 0.5, 0.3438, 0.5, 0.0625, 0.5, 0.03125, 0.5, 0.03125, 0.5, 0.0625, 0.5, 0.75, 0.5, 0.7188, 0.5, 0.7188, 0.5, 0.75, 0.5, 0.4688, 0.5, 0.4375, 0.5, 0.4375, 0.5, 0.4688, 0.5, 0.1875, 0.5, 0.1562, 0.5, 0.1562, 0.5, 0.1875, 0.5, 0.875, 0.5, 0.8438, 0.5, 0.8438, 0.5, 0.875, 0.5, 0.5938, 0.5, 0.5625, 0.5, 0.5625, 0.5, 0.5938, 0.5, 0.3125, 0.5, 0.2812, 0.5, 0.2812, 0.5, 0.3125, 0.5, 1.0, 0.5, 0.9688, 0.5, 0.9688, 0.5, 1.0, 0.5, 0.03125, 0.5, 0.0, 0.5, 0.0, 0.5, 0.03125, 0.5, 0.7188, 0.5, 0.6875, 0.5, 0.6875, 0.5, 0.7188, 0.5, 0.4375, 0.5, 0.4062, 0.5, 0.4062, 0.5, 0.4375, 0.5, 0.1562, 0.5, 0.125, 0.5, 0.125, 0.5, 0.1562, 0.5, 0.8438, 0.5, 0.8125, 0.5, 0.8125, 0.5, 0.8438, 0.5, 0.5625, 0.5, 0.5312, 0.5, 0.5312, 0.5, 0.5625, 0.5, 0.2812, 0.5, 0.25, 0.5, 0.25, 0.5, 0.2812, 0.5])
me_cylinder.materials.append(mat_material_002)
me_cylinder.use_remesh_fix_poles = True
me_cylinder.use_remesh_preserve_attributes = False
me_cylinder.update()
me_cylinder_001 = bpy.data.meshes.new('Cylinder.001')
me_cylinder_001.from_pydata([(0.05138, 1.0, 0.7568), (-5.692e-06, 1.0, 1.0), (0.2465, 0.9808, 0.7568), (0.1951, 0.9808, 1.0), (0.4341, 0.9239, 0.7568), (0.3827, 0.9239, 1.0), (0.607, 0.8315, 0.7568), (0.5556, 0.8315, 1.0), (0.7585, 0.7071, 0.7568), (0.7071, 0.7071, 1.0), (0.8829, 0.5556, 0.7568), (0.8315, 0.5556, 1.0), (0.9753, 0.3827, 0.7568), (0.9239, 0.3827, 1.0), (1.032, 0.1951, 0.7568), (0.9808, 0.1951, 1.0), (1.051, -1.408e-05, 0.7568), (1.0, -1.228e-05, 1.0), (1.032, -0.1951, 0.7568), (0.9808, -0.1951, 1.0), (0.9753, -0.3827, 0.7568), (0.9239, -0.3827, 1.0), (0.8829, -0.5556, 0.7568), (0.8315, -0.5556, 1.0), (0.7585, -0.7071, 0.7568), (0.7071, -0.7071, 1.0), (0.607, -0.8315, 0.7568), (0.5556, -0.8315, 1.0), (0.4341, -0.9239, 0.7568), (0.3827, -0.9239, 1.0), (0.2465, -0.9808, 0.7568), (0.1951, -0.9808, 1.0), (0.05139, -1.0, 0.7568), (-5.319e-06, -1.0, 1.0), (-0.1437, -0.9808, 0.7568), (-0.1951, -0.9808, 1.0), (-0.3313, -0.9239, 0.7568), (-0.3827, -0.9239, 1.0), (-0.5042, -0.8315, 0.7568), (-0.5556, -0.8315, 1.0), (-0.6557, -0.7071, 0.7568), (-0.7071, -0.7071, 1.0), (-0.7801, -0.5556, 0.7568), (-0.8315, -0.5556, 1.0), (-0.8725, -0.3827, 0.7568), (-0.9239, -0.3827, 1.0), (-0.9294, -0.1951, 0.7568), (-0.9808, -0.1951, 1.0), (-0.9486, -1.538e-05, 0.7568), (-1.0, -1.288e-05, 1.0), (-0.9294, 0.1951, 0.7568), (-0.9808, 0.1951, 1.0), (-0.8725, 0.3826, 0.7568), (-0.9239, 0.3827, 1.0), (-0.7801, 0.5555, 0.7568), (-0.8315, 0.5556, 1.0), (-0.6557, 0.7071, 0.7568), (-0.7071, 0.7071, 1.0), (-0.5045, 0.8323, 0.7568), (-0.5556, 0.8315, 1.0), (-0.3313, 0.9235, 0.7569), (-0.3827, 0.9239, 1.0), (-0.1437, 0.9807, 0.7568), (-0.1951, 0.9808, 1.0), (0.1791, 0.4436, -3.335), (1.702, 0.6961, -0.9928), (1.702, -0.6961, -0.9928), (0.1778, -0.4764, -3.337), (-0.8877, -0.03105, -1.818), (2.052, 0.5308, -4.376), (4.753, 0.5206, -1.378), (4.755, -6.519e-05, -1.378), (4.753, -0.5207, -1.378), (2.051, -0.5313, -4.376), (2.053, -8.224e-05, -4.376), (1.702, 0.6961, -0.9928), (0.4341, 0.9238, 0.7568), (0.607, 0.8314, 0.7568), (0.7585, 0.7071, 0.7568), (0.8829, 0.5555, 0.7568), (0.9753, 0.3827, 0.7568), (1.032, 0.1951, 0.7568), (1.051, -1.509e-05, 0.7568), (1.032, -0.1951, 0.7568), (0.9753, -0.3827, 0.7568), (0.8829, -0.5556, 0.7568), (0.7585, -0.7071, 0.7568), (0.607, -0.8315, 0.7568), (0.4341, -0.9239, 0.7568), (1.702, -0.696, -0.9928), (1.704, 0.03479, -0.8497), (4.873, 1.029, -5.312), (7.574, 0.6386, -2.313), (7.576, -0.07539, -2.313), (7.574, -0.7894, -2.313), (4.873, -0.8033, -5.312), (4.874, -2.398e-06, -5.312), (6.556, 1.029, -5.933), (9.257, 1.01, -2.934), (9.26, -9.662e-08, -2.934), (9.257, -1.01, -2.934), (6.556, -1.03, -5.933), (6.558, -7.056e-07, -5.933), (6.999, 1.029, -6.332), (9.701, 1.01, -3.334), (9.703, -1.035e-07, -3.334), (9.701, -1.01, -3.334), (6.999, -1.03, -6.332), (7.001, -5.088e-07, -6.332)], [], [(0, 1, 3, 2), (2, 3, 5, 4), (4, 5, 7, 6), (6, 7, 9, 8), (8, 9, 11, 10), (10, 11, 13, 12), (12, 13, 15, 14), (14, 15, 17, 16), (16, 17, 19, 18), (18, 19, 21, 20), (20, 21, 23, 22), (22, 23, 25, 24), (24, 25, 27, 26), (26, 27, 29, 28), (28, 29, 31, 30), (30, 31, 33, 32), (32, 33, 35, 34), (34, 35, 37, 36), (36, 37, 39, 38), (38, 39, 41, 40), (40, 41, 43, 42), (42, 43, 45, 44), (44, 45, 47, 46), (46, 47, 49, 48), (48, 49, 51, 50), (50, 51, 53, 52), (52, 53, 55, 54), (54, 55, 57, 56), (56, 57, 59, 58), (58, 59, 61, 60), (3, 1, 63, 61, 59, 57, 55, 53, 51, 49, 47, 45, 43, 41, 39, 37, 35, 33, 31, 29, 27, 25, 23, 21, 19, 17, 15, 13, 11, 9, 7, 5), (60, 61, 63, 62), (62, 63, 1, 0), (12, 14, 81, 80), (36, 38, 68), (54, 56, 68), (28, 30, 66, 89, 88), (22, 24, 86, 85), (46, 48, 68), (4, 6, 77, 76), (18, 20, 84, 83), (38, 40, 68), (56, 58, 68), (10, 12, 80, 79), (30, 32, 67, 66), (48, 50, 68), (14, 16, 82, 81), (40, 42, 68), (58, 60, 68), (6, 8, 78, 77), (32, 34, 68, 67), (50, 52, 68), (24, 26, 87, 86), (16, 18, 83, 82), (42, 44, 68), (60, 62, 68), (8, 10, 79, 78), (34, 36, 68), (52, 54, 68), (26, 28, 88, 87), (2, 4, 76, 75, 65), (44, 46, 68), (0, 2, 65, 64), (62, 0, 64, 68), (64, 65, 70, 69), (20, 22, 85, 84), (90, 89, 66, 72, 71), (66, 67, 73, 72), (67, 68, 74, 73), (68, 64, 69, 74), (16, 48, 46, 44, 42, 40, 38, 36, 34, 32, 30, 28, 26, 24, 22, 20, 18), (73, 74, 96, 95), (75, 76, 77, 78, 79, 80, 81, 82, 83, 84, 85, 86, 87, 88, 89, 90), (65, 75, 90, 71, 70), (96, 91, 97, 102), (71, 72, 94, 93), (74, 69, 91, 96), (69, 70, 92, 91), (70, 71, 93, 92), (72, 73, 95, 94), (101, 102, 108, 107), (93, 94, 100, 99), (94, 95, 101, 100), (95, 96, 102, 101), (92, 93, 99, 98), (91, 92, 98, 97), (103, 104, 105, 106, 107, 108), (98, 99, 105, 104), (97, 98, 104, 103), (102, 97, 103, 108), (99, 100, 106, 105), (100, 101, 107, 106)])
_uv = me_cylinder_001.uv_layers.new(name='UVMap')
_uv.uv.foreach_set('vector', [1.0, 0.5, 1.0, 1.0, 0.9688, 1.0, 0.9688, 0.5, 0.9688, 0.5, 0.9688, 1.0, 0.9375, 1.0, 0.9375, 0.5, 0.9375, 0.5, 0.9375, 1.0, 0.9062, 1.0, 0.9062, 0.5, 0.9062, 0.5, 0.9062, 1.0, 0.875, 1.0, 0.875, 0.5, 0.875, 0.5, 0.875, 1.0, 0.8438, 1.0, 0.8438, 0.5, 0.8438, 0.5, 0.8438, 1.0, 0.8125, 1.0, 0.8125, 0.5, 0.8125, 0.5, 0.8125, 1.0, 0.7812, 1.0, 0.7812, 0.5, 0.7812, 0.5, 0.7812, 1.0, 0.75, 1.0, 0.75, 0.5, 0.75, 0.5, 0.75, 1.0, 0.7188, 1.0, 0.7188, 0.5, 0.7188, 0.5, 0.7188, 1.0, 0.6875, 1.0, 0.6875, 0.5, 0.6875, 0.5, 0.6875, 1.0, 0.6562, 1.0, 0.6562, 0.5, 0.6562, 0.5, 0.6562, 1.0, 0.625, 1.0, 0.625, 0.5, 0.625, 0.5, 0.625, 1.0, 0.5938, 1.0, 0.5938, 0.5, 0.5938, 0.5, 0.5938, 1.0, 0.5625, 1.0, 0.5625, 0.5, 0.5625, 0.5, 0.5625, 1.0, 0.5312, 1.0, 0.5312, 0.5, 0.5312, 0.5, 0.5312, 1.0, 0.5, 1.0, 0.5, 0.5, 0.5, 0.5, 0.5, 1.0, 0.4688, 1.0, 0.4688, 0.5, 0.4688, 0.5, 0.4688, 1.0, 0.4375, 1.0, 0.4375, 0.5, 0.4375, 0.5, 0.4375, 1.0, 0.4062, 1.0, 0.4062, 0.5, 0.4062, 0.5, 0.4062, 1.0, 0.375, 1.0, 0.375, 0.5, 0.375, 0.5, 0.375, 1.0, 0.3438, 1.0, 0.3438, 0.5, 0.3438, 0.5, 0.3438, 1.0, 0.3125, 1.0, 0.3125, 0.5, 0.3125, 0.5, 0.3125, 1.0, 0.2812, 1.0, 0.2812, 0.5, 0.2812, 0.5, 0.2812, 1.0, 0.25, 1.0, 0.25, 0.5, 0.25, 0.5, 0.25, 1.0, 0.2188, 1.0, 0.2188, 0.5, 0.2188, 0.5, 0.2188, 1.0, 0.1875, 1.0, 0.1875, 0.5, 0.1875, 0.5, 0.1875, 1.0, 0.1562, 1.0, 0.1562, 0.5, 0.1562, 0.5, 0.1562, 1.0, 0.125, 1.0, 0.125, 0.5, 0.125, 0.5, 0.125, 1.0, 0.09375, 1.0, 0.09375, 0.5, 0.09375, 0.5, 0.09375, 1.0, 0.0625, 1.0, 0.0625, 0.5, 0.2968, 0.4854, 0.25, 0.49, 0.2032, 0.4854, 0.1582, 0.4717, 0.1167, 0.4496, 0.08029, 0.4197, 0.05045, 0.3833, 0.02827, 0.3418, 0.01461, 0.2968, 0.01, 0.25, 0.01461, 0.2032, 0.02827, 0.1582, 0.05045, 0.1167, 0.08029, 0.08029, 0.1167, 0.05045, 0.1582, 0.02827, 0.2032, 0.01461, 0.25, 0.01, 0.2968, 0.01461, 0.3418, 0.02827, 0.3833, 0.05045, 0.4197, 0.08029, 0.4496, 0.1167, 0.4717, 0.1582, 0.4854, 0.2032, 0.49, 0.25, 0.4854, 0.2968, 0.4717, 0.3418, 0.4496, 0.3833, 0.4197, 0.4197, 0.3833, 0.4496, 0.3418, 0.4717, 0.0625, 0.5, 0.0625, 1.0, 0.03125, 1.0, 0.03125, 0.5, 0.03125, 0.5, 0.03125, 1.0, 0.0, 1.0, 0.0, 0.5, 0.8125, 0.5, 0.7812, 0.5, 0.7813, 0.5, 0.8125, 0.5, 0.4375, 0.5, 0.4062, 0.5, 0.4375, 0.5, 0.1562, 0.5, 0.125, 0.5, 0.1562, 0.5, 0.5625, 0.5, 0.5312, 0.5, 0.5312, 0.5, 0.5313, 0.5, 0.5625, 0.5, 0.6562, 0.5, 0.625, 0.5, 0.625, 0.5, 0.6562, 0.5, 0.2812, 0.5, 0.25, 0.5, 0.2812, 0.5, 0.9375, 0.5, 0.9062, 0.5, 0.9063, 0.5, 0.9375, 0.5, 0.7188, 0.5, 0.6875, 0.5, 0.6875, 0.5, 0.7188, 0.5, 0.4062, 0.5, 0.375, 0.5, 0.4062, 0.5, 0.125, 0.5, 0.09375, 0.5, 0.125, 0.5, 0.8438, 0.5, 0.8125, 0.5, 0.8125, 0.5, 0.8438, 0.5, 0.5312, 0.5, 0.5, 0.5, 0.5, 0.5, 0.5312, 0.5, 0.25, 0.5, 0.2188, 0.5, 0.25, 0.5, 0.7812, 0.5, 0.75, 0.5, 0.75, 0.5, 0.7812, 0.5, 0.375, 0.5, 0.3438, 0.5, 0.375, 0.5, 0.09375, 0.5, 0.0625, 0.5, 0.09375, 0.5, 0.9062, 0.5, 0.875, 0.5, 0.875, 0.5, 0.9062, 0.5, 0.5, 0.5, 0.4688, 0.5, 0.4688, 0.5, 0.5, 0.5, 0.2188, 0.5, 0.1875, 0.5, 0.2188, 0.5, 0.625, 0.5, 0.5938, 0.5, 0.5938, 0.5, 0.625, 0.5, 0.75, 0.5, 0.7188, 0.5, 0.7188, 0.5, 0.75, 0.5, 0.3438, 0.5, 0.3125, 0.5, 0.3438, 0.5, 0.0625, 0.5, 0.03125, 0.5, 0.0625, 0.5, 0.875, 0.5, 0.8438, 0.5, 0.8438, 0.5, 0.875, 0.5, 0.4688, 0.5, 0.4375, 0.5, 0.4688, 0.5, 0.1875, 0.5, 0.1562, 0.5, 0.1875, 0.5, 0.5938, 0.5, 0.5625, 0.5, 0.5625, 0.5, 0.5938, 0.5, 0.9688, 0.5, 0.9375, 0.5, 0.9375, 0.5, 0.9687, 0.5, 0.9688, 0.5, 0.3125, 0.5, 0.2812, 0.5, 0.3125, 0.5, 1.0, 0.5, 0.9688, 0.5, 0.9688, 0.5, 1.0, 0.5, 0.03125, 0.5, 0.0, 0.5, 0.0, 0.5, 0.03125, 0.5, 1.0, 0.5, 0.9688, 0.5, 0.9688, 0.5, 1.0, 0.5, 0.6875, 0.5, 0.6562, 0.5, 0.6563, 0.5, 0.6875, 0.5, 0.5625, 0.5, 0.5313, 0.5, 0.5312, 0.5, 0.5312, 0.5, 0.5625, 0.5, 0.5312, 0.5, 0.5, 0.5, 0.5, 0.5, 0.5312, 0.5, 0.5, 0.5, 0.4688, 0.5, 0.4688, 0.5, 0.5, 0.5, 0.03125, 0.5, 0.0, 0.5, 0.0, 0.5, 0.03125, 0.5, 0.0, 0.0, 0.0, 0.0, 0.0, 0.0, 0.0, 0.0, 0.0, 0.0, 0.0, 0.0, 0.0, 0.0, 0.0, 0.0, 0.0, 0.0, 0.0, 0.0, 0.0, 0.0, 0.0, 0.0, 0.0, 0.0, 0.0, 0.0, 0.0, 0.0, 0.0, 0.0, 0.0, 0.0, 0.5, 0.5, 0.4688, 0.5, 0.4688, 0.5, 0.5, 0.5, 0.9687, 0.5, 0.9375, 0.5, 0.9063, 0.5, 0.875, 0.5, 0.8438, 0.5, 0.8125, 0.5, 0.7813, 0.5, 0.75, 0.5, 0.7188, 0.5, 0.6875, 0.5, 0.6563, 0.5, 0.625, 0.5, 0.5938, 0.5, 0.5625, 0.5, 0.5313, 0.5, 0.5625, 0.5, 0.9688, 0.5, 0.9687, 0.5, 0.9375, 0.5, 0.9375, 0.5, 0.9688, 0.5, 0.03125, 0.5, 0.0, 0.5, 0.0, 0.5, 0.03125, 0.5, 0.5625, 0.5, 0.5312, 0.5, 0.5312, 0.5, 0.5625, 0.5, 0.03125, 0.5, 0.0, 0.5, 0.0, 0.5, 0.03125, 0.5, 1.0, 0.5, 0.9688, 0.5, 0.9688, 0.5, 1.0, 0.5, 0.9688, 0.5, 0.9375, 0.5, 0.9375, 0.5, 0.9688, 0.5, 0.5312, 0.5, 0.5, 0.5, 0.5, 0.5, 0.5312, 0.5, 0.5, 0.5, 0.4688, 0.5, 0.4688, 0.5, 0.5, 0.5, 0.5625, 0.5, 0.5312, 0.5, 0.5312, 0.5, 0.5625, 0.5, 0.5312, 0.5, 0.5, 0.5, 0.5, 0.5, 0.5312, 0.5, 0.5, 0.5, 0.4688, 0.5, 0.4688, 0.5, 0.5, 0.5, 0.9688, 0.5, 0.9375, 0.5, 0.9375, 0.5, 0.9688, 0.5, 1.0, 0.5, 0.9688, 0.5, 0.9688, 0.5, 1.0, 0.5, 0.75, 0.49, 0.7968, 0.4854, 0.8418, 0.02827, 0.7968, 0.01461, 0.75, 0.01, 0.7032, 0.4854, 0.9688, 0.5, 0.9375, 0.5, 0.9375, 0.5, 0.9688, 0.5, 1.0, 0.5, 0.9688, 0.5, 0.9688, 0.5, 1.0, 0.5, 0.03125, 0.5, 0.0, 0.5, 0.0, 0.5, 0.03125, 0.5, 0.5625, 0.5, 0.5312, 0.5, 0.5312, 0.5, 0.5625, 0.5, 0.5312, 0.5, 0.5, 0.5, 0.5, 0.5, 0.5312, 0.5])
me_cylinder_001.materials.append(mat_material_001)
me_cylinder_001.use_remesh_fix_poles = True
me_cylinder_001.use_remesh_preserve_attributes = False
me_cylinder_001.update()

# ---- objects
ob_empty = bpy.data.objects.new('Empty', None)
ob_cube = bpy.data.objects.new('Cube', me_cube_001)
ob_cylinder = bpy.data.objects.new('Cylinder', me_cylinder)
ob_cylinder_001 = bpy.data.objects.new('Cylinder.001', me_cylinder_001)

# ---- transforms, parenting, visibility, modifiers, constraints
ob_empty.location = (0.4393, -3.567, 0.0)
ob_empty.empty_display_type = 'IMAGE'
ob_empty.empty_display_size = 8.597
ob_empty.empty_image_offset = (-0.5482, 0.5477)
ob_cube.location = (0.0, 0.03748, 0.0)
ob_cube.scale = (1.0, 0.9678, 1.0)
_m = ob_cube.modifiers.new('Subdivision', 'SUBSURF')
_m.levels = 6
ob_cylinder.location = (3.351, 1.45, 1.615)
ob_cylinder.rotation_euler = (1.571, 0.0, 1.571)
ob_cylinder.scale = (-0.1152, -0.1152, -0.1152)
_m = ob_cylinder.modifiers.new('Subdivision', 'SUBSURF')
_m.uv_smooth = 'SMOOTH_ALL'
_m.quality = 6
_m.levels = 0
ob_cylinder_001.location = (3.043, 1.314, 1.615)
ob_cylinder_001.rotation_euler = (1.571, 0.0, 1.571)
ob_cylinder_001.scale = (-0.2106, -0.2106, -0.2106)
_m = ob_cylinder_001.modifiers.new('Subdivision', 'SUBSURF')
_m.levels = 5

# ---- collection membership
col_collection.objects.link(ob_empty)
col_collection.objects.link(ob_cube)
col_collection.objects.link(ob_cylinder)
col_collection.objects.link(ob_cylinder_001)

# ---- scene / render settings (as saved in the file)
scene.frame_start = 1; scene.frame_end = 250; scene.frame_set(1)
scene.render.engine = 'BLENDER_EEVEE_NEXT'
scene.cycles.use_denoising = False
scene.cycles.samples = 128
scene.cycles.sampling_pattern = 'TABULATED_SOBOL'
scene.cycles.use_adaptive_sampling = False
scene.cycles.use_light_tree = False
scene.view_settings.view_transform = 'Filmic'
bpy.context.view_layer.update()

# ---- added for rendering (the .blend has no active camera and no usable light): camera, sun
cam_auto = bpy.data.cameras.new('AutoCamera')
cam_auto.lens = 50.0
cam_auto.sensor_width = 36.0
cam_auto.clip_end = 1000.0
ob_auto_camera = bpy.data.objects.new('AutoCamera', cam_auto)
scene.collection.objects.link(ob_auto_camera)
ob_auto_camera.location = (7.93052, -8.4224, 7.50134)
ob_auto_camera.rotation_euler = (1.09748, -7.21219e-08, 0.694738)
scene.camera = ob_auto_camera
light_auto_sun = bpy.data.lights.new('AutoSun', 'SUN')
light_auto_sun.energy = 3.0
light_auto_sun.angle = 0.0523599
ob_auto_sun = bpy.data.objects.new('AutoSun', light_auto_sun)
scene.collection.objects.link(ob_auto_sun)
ob_auto_sun.rotation_euler = (0.872665, 0.174533, 0.523599)
bpy.context.view_layer.update()
